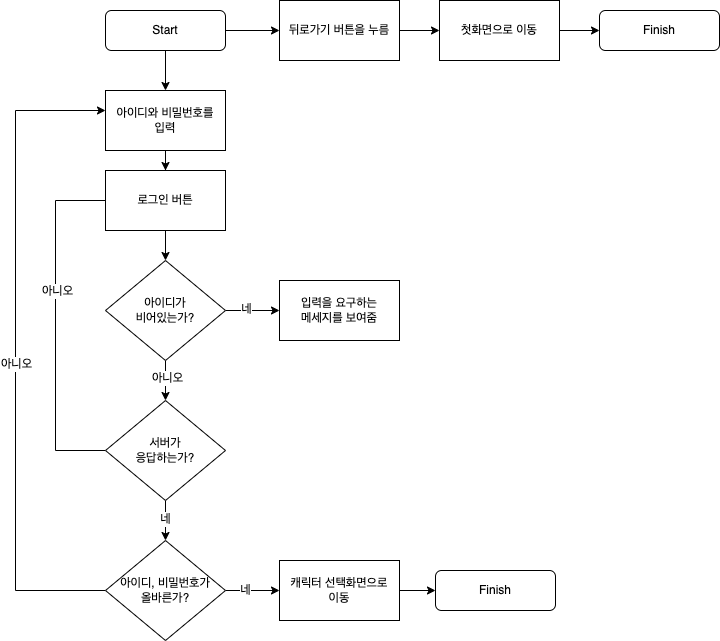

The diagram above was exported from draw.io. Its source (the exported page's mxGraphModel, read from the mxfile embedded in the PNG):
<mxGraphModel dx="1013" dy="610" grid="1" gridSize="10" guides="1" tooltips="1" connect="1" arrows="1" fold="1" page="1" pageScale="1" pageWidth="827" pageHeight="1169" math="0" shadow="0">
  <root>
    <mxCell id="WIyWlLk6GJQsqaUBKTNV-0" />
    <mxCell id="WIyWlLk6GJQsqaUBKTNV-1" parent="WIyWlLk6GJQsqaUBKTNV-0" />
    <mxCell id="bE3MxUXf2K_kWDsqfT_K-52" style="edgeStyle=orthogonalEdgeStyle;rounded=0;orthogonalLoop=1;jettySize=auto;html=1;entryX=0;entryY=0.5;entryDx=0;entryDy=0;fontSize=12;fontColor=#000000;" parent="WIyWlLk6GJQsqaUBKTNV-1" source="WIyWlLk6GJQsqaUBKTNV-3" target="bE3MxUXf2K_kWDsqfT_K-9" edge="1">
      <mxGeometry relative="1" as="geometry">
        <Array as="points" />
      </mxGeometry>
    </mxCell>
    <mxCell id="WIyWlLk6GJQsqaUBKTNV-3" value="Start" style="rounded=1;whiteSpace=wrap;html=1;fontSize=12;glass=0;strokeWidth=1;shadow=0;" parent="WIyWlLk6GJQsqaUBKTNV-1" vertex="1">
      <mxGeometry x="180" y="80" width="120" height="40" as="geometry" />
    </mxCell>
    <mxCell id="bE3MxUXf2K_kWDsqfT_K-32" value="" style="edgeStyle=orthogonalEdgeStyle;rounded=0;orthogonalLoop=1;jettySize=auto;html=1;fontSize=12;fontColor=#000000;" parent="WIyWlLk6GJQsqaUBKTNV-1" source="bE3MxUXf2K_kWDsqfT_K-2" target="bE3MxUXf2K_kWDsqfT_K-31" edge="1">
      <mxGeometry relative="1" as="geometry" />
    </mxCell>
    <mxCell id="bE3MxUXf2K_kWDsqfT_K-2" value="&lt;font style=&quot;font-size: 12px&quot;&gt;아이디와 비밀번호를&lt;br&gt;입력&lt;/font&gt;" style="rounded=0;whiteSpace=wrap;html=1;fontSize=10;" parent="WIyWlLk6GJQsqaUBKTNV-1" vertex="1">
      <mxGeometry x="180" y="160" width="120" height="60" as="geometry" />
    </mxCell>
    <mxCell id="bE3MxUXf2K_kWDsqfT_K-6" value="" style="endArrow=classic;html=1;rounded=0;fontSize=12;exitX=0.5;exitY=1;exitDx=0;exitDy=0;entryX=0.5;entryY=0;entryDx=0;entryDy=0;" parent="WIyWlLk6GJQsqaUBKTNV-1" source="WIyWlLk6GJQsqaUBKTNV-3" target="bE3MxUXf2K_kWDsqfT_K-2" edge="1">
      <mxGeometry width="50" height="50" relative="1" as="geometry">
        <mxPoint x="410" y="300" as="sourcePoint" />
        <mxPoint x="460" y="250" as="targetPoint" />
      </mxGeometry>
    </mxCell>
    <mxCell id="bE3MxUXf2K_kWDsqfT_K-16" value="" style="edgeStyle=orthogonalEdgeStyle;rounded=0;orthogonalLoop=1;jettySize=auto;html=1;fontSize=12;entryX=0;entryY=0.5;entryDx=0;entryDy=0;" parent="WIyWlLk6GJQsqaUBKTNV-1" source="bE3MxUXf2K_kWDsqfT_K-7" target="bE3MxUXf2K_kWDsqfT_K-15" edge="1">
      <mxGeometry relative="1" as="geometry">
        <Array as="points" />
      </mxGeometry>
    </mxCell>
    <mxCell id="bE3MxUXf2K_kWDsqfT_K-17" value="네" style="edgeLabel;html=1;align=center;verticalAlign=middle;resizable=0;points=[];fontSize=12;" parent="bE3MxUXf2K_kWDsqfT_K-16" vertex="1" connectable="0">
      <mxGeometry x="-0.25" y="2" relative="1" as="geometry">
        <mxPoint as="offset" />
      </mxGeometry>
    </mxCell>
    <mxCell id="bE3MxUXf2K_kWDsqfT_K-27" value="" style="edgeStyle=orthogonalEdgeStyle;rounded=0;orthogonalLoop=1;jettySize=auto;html=1;fontSize=12;fontColor=#000000;" parent="WIyWlLk6GJQsqaUBKTNV-1" source="bE3MxUXf2K_kWDsqfT_K-7" target="bE3MxUXf2K_kWDsqfT_K-26" edge="1">
      <mxGeometry relative="1" as="geometry" />
    </mxCell>
    <mxCell id="bE3MxUXf2K_kWDsqfT_K-28" value="아니오" style="edgeLabel;html=1;align=center;verticalAlign=middle;resizable=0;points=[];fontSize=12;fontColor=#000000;" parent="bE3MxUXf2K_kWDsqfT_K-27" vertex="1" connectable="0">
      <mxGeometry x="-0.1556" y="1" relative="1" as="geometry">
        <mxPoint as="offset" />
      </mxGeometry>
    </mxCell>
    <mxCell id="bE3MxUXf2K_kWDsqfT_K-7" value="아이디가&lt;br&gt;비어있는가?" style="rhombus;whiteSpace=wrap;html=1;fontSize=12;" parent="WIyWlLk6GJQsqaUBKTNV-1" vertex="1">
      <mxGeometry x="180" y="330" width="120" height="100" as="geometry" />
    </mxCell>
    <mxCell id="bE3MxUXf2K_kWDsqfT_K-24" value="" style="edgeStyle=orthogonalEdgeStyle;rounded=0;orthogonalLoop=1;jettySize=auto;html=1;fontSize=12;fontColor=#000000;" parent="WIyWlLk6GJQsqaUBKTNV-1" source="bE3MxUXf2K_kWDsqfT_K-9" target="bE3MxUXf2K_kWDsqfT_K-23" edge="1">
      <mxGeometry relative="1" as="geometry" />
    </mxCell>
    <mxCell id="bE3MxUXf2K_kWDsqfT_K-9" value="&lt;font style=&quot;font-size: 12px&quot;&gt;뒤로가기 버튼을 누름&lt;br&gt;&lt;/font&gt;" style="rounded=0;whiteSpace=wrap;html=1;fontSize=10;" parent="WIyWlLk6GJQsqaUBKTNV-1" vertex="1">
      <mxGeometry x="354" y="70" width="120" height="60" as="geometry" />
    </mxCell>
    <mxCell id="bE3MxUXf2K_kWDsqfT_K-10" value="" style="endArrow=classic;html=1;rounded=0;fontSize=12;exitX=1;exitY=0.5;exitDx=0;exitDy=0;" parent="WIyWlLk6GJQsqaUBKTNV-1" source="bE3MxUXf2K_kWDsqfT_K-23" target="bE3MxUXf2K_kWDsqfT_K-12" edge="1">
      <mxGeometry width="50" height="50" relative="1" as="geometry">
        <mxPoint x="644" y="160" as="sourcePoint" />
        <mxPoint x="664" y="90" as="targetPoint" />
      </mxGeometry>
    </mxCell>
    <mxCell id="bE3MxUXf2K_kWDsqfT_K-12" value="Finish" style="rounded=1;whiteSpace=wrap;html=1;fontSize=12;glass=0;strokeWidth=1;shadow=0;" parent="WIyWlLk6GJQsqaUBKTNV-1" vertex="1">
      <mxGeometry x="674" y="80" width="120" height="40" as="geometry" />
    </mxCell>
    <mxCell id="bE3MxUXf2K_kWDsqfT_K-15" value="입력을 요구하는&lt;br&gt;메세지를 보여줌" style="whiteSpace=wrap;html=1;" parent="WIyWlLk6GJQsqaUBKTNV-1" vertex="1">
      <mxGeometry x="354" y="350" width="120" height="60" as="geometry" />
    </mxCell>
    <mxCell id="bE3MxUXf2K_kWDsqfT_K-23" value="&lt;font style=&quot;font-size: 12px&quot;&gt;첫화면으로 이동&lt;/font&gt;" style="whiteSpace=wrap;html=1;fontSize=10;rounded=0;" parent="WIyWlLk6GJQsqaUBKTNV-1" vertex="1">
      <mxGeometry x="514" y="70" width="120" height="60" as="geometry" />
    </mxCell>
    <mxCell id="bE3MxUXf2K_kWDsqfT_K-34" style="edgeStyle=orthogonalEdgeStyle;rounded=0;orthogonalLoop=1;jettySize=auto;html=1;entryX=1;entryY=0.5;entryDx=0;entryDy=0;fontSize=12;fontColor=#000000;" parent="WIyWlLk6GJQsqaUBKTNV-1" source="bE3MxUXf2K_kWDsqfT_K-26" target="bE3MxUXf2K_kWDsqfT_K-31" edge="1">
      <mxGeometry relative="1" as="geometry">
        <Array as="points">
          <mxPoint x="130" y="520" />
          <mxPoint x="130" y="270" />
        </Array>
      </mxGeometry>
    </mxCell>
    <mxCell id="bE3MxUXf2K_kWDsqfT_K-35" value="아니오" style="edgeLabel;html=1;align=center;verticalAlign=middle;resizable=0;points=[];fontSize=12;fontColor=#000000;" parent="bE3MxUXf2K_kWDsqfT_K-34" vertex="1" connectable="0">
      <mxGeometry x="-0.3379" y="-1" relative="1" as="geometry">
        <mxPoint y="-54" as="offset" />
      </mxGeometry>
    </mxCell>
    <mxCell id="bE3MxUXf2K_kWDsqfT_K-40" value="" style="edgeStyle=orthogonalEdgeStyle;rounded=0;orthogonalLoop=1;jettySize=auto;html=1;fontSize=12;fontColor=#000000;" parent="WIyWlLk6GJQsqaUBKTNV-1" source="bE3MxUXf2K_kWDsqfT_K-26" target="bE3MxUXf2K_kWDsqfT_K-39" edge="1">
      <mxGeometry relative="1" as="geometry" />
    </mxCell>
    <mxCell id="bE3MxUXf2K_kWDsqfT_K-41" value="네" style="edgeLabel;html=1;align=center;verticalAlign=middle;resizable=0;points=[];fontSize=12;fontColor=#000000;" parent="bE3MxUXf2K_kWDsqfT_K-40" vertex="1" connectable="0">
      <mxGeometry x="-0.12" y="-1" relative="1" as="geometry">
        <mxPoint as="offset" />
      </mxGeometry>
    </mxCell>
    <mxCell id="bE3MxUXf2K_kWDsqfT_K-26" value="서버가&lt;br&gt;응답하는가?" style="rhombus;whiteSpace=wrap;html=1;" parent="WIyWlLk6GJQsqaUBKTNV-1" vertex="1">
      <mxGeometry x="180" y="470" width="120" height="100" as="geometry" />
    </mxCell>
    <mxCell id="bE3MxUXf2K_kWDsqfT_K-33" style="edgeStyle=orthogonalEdgeStyle;rounded=0;orthogonalLoop=1;jettySize=auto;html=1;fontSize=12;fontColor=#000000;" parent="WIyWlLk6GJQsqaUBKTNV-1" source="bE3MxUXf2K_kWDsqfT_K-31" target="bE3MxUXf2K_kWDsqfT_K-7" edge="1">
      <mxGeometry relative="1" as="geometry" />
    </mxCell>
    <mxCell id="bE3MxUXf2K_kWDsqfT_K-31" value="&lt;font style=&quot;font-size: 12px&quot;&gt;로그인 버튼&lt;/font&gt;" style="whiteSpace=wrap;html=1;fontSize=10;rounded=0;" parent="WIyWlLk6GJQsqaUBKTNV-1" vertex="1">
      <mxGeometry x="180" y="240" width="120" height="60" as="geometry" />
    </mxCell>
    <mxCell id="bE3MxUXf2K_kWDsqfT_K-43" value="" style="edgeStyle=orthogonalEdgeStyle;rounded=0;orthogonalLoop=1;jettySize=auto;html=1;fontSize=12;fontColor=#000000;" parent="WIyWlLk6GJQsqaUBKTNV-1" source="bE3MxUXf2K_kWDsqfT_K-39" target="bE3MxUXf2K_kWDsqfT_K-42" edge="1">
      <mxGeometry relative="1" as="geometry" />
    </mxCell>
    <mxCell id="bE3MxUXf2K_kWDsqfT_K-48" value="네" style="edgeLabel;html=1;align=center;verticalAlign=middle;resizable=0;points=[];fontSize=12;fontColor=#000000;" parent="bE3MxUXf2K_kWDsqfT_K-43" vertex="1" connectable="0">
      <mxGeometry x="-0.2963" y="1" relative="1" as="geometry">
        <mxPoint as="offset" />
      </mxGeometry>
    </mxCell>
    <mxCell id="bE3MxUXf2K_kWDsqfT_K-49" style="edgeStyle=orthogonalEdgeStyle;rounded=0;orthogonalLoop=1;jettySize=auto;html=1;fontSize=12;fontColor=#000000;" parent="WIyWlLk6GJQsqaUBKTNV-1" source="bE3MxUXf2K_kWDsqfT_K-39" target="bE3MxUXf2K_kWDsqfT_K-2" edge="1">
      <mxGeometry relative="1" as="geometry">
        <Array as="points">
          <mxPoint x="90" y="660" />
          <mxPoint x="90" y="180" />
        </Array>
      </mxGeometry>
    </mxCell>
    <mxCell id="bE3MxUXf2K_kWDsqfT_K-51" value="아니오" style="edgeLabel;html=1;align=center;verticalAlign=middle;resizable=0;points=[];fontSize=12;fontColor=#000000;" parent="bE3MxUXf2K_kWDsqfT_K-49" vertex="1" connectable="0">
      <mxGeometry x="-0.0385" relative="1" as="geometry">
        <mxPoint as="offset" />
      </mxGeometry>
    </mxCell>
    <mxCell id="bE3MxUXf2K_kWDsqfT_K-39" value="아이디, 비밀번호가&lt;br&gt;올바른가?" style="rhombus;whiteSpace=wrap;html=1;" parent="WIyWlLk6GJQsqaUBKTNV-1" vertex="1">
      <mxGeometry x="180" y="610" width="120" height="100" as="geometry" />
    </mxCell>
    <mxCell id="bE3MxUXf2K_kWDsqfT_K-47" style="edgeStyle=orthogonalEdgeStyle;rounded=0;orthogonalLoop=1;jettySize=auto;html=1;entryX=0;entryY=0.5;entryDx=0;entryDy=0;fontSize=12;fontColor=#000000;" parent="WIyWlLk6GJQsqaUBKTNV-1" source="bE3MxUXf2K_kWDsqfT_K-42" target="bE3MxUXf2K_kWDsqfT_K-46" edge="1">
      <mxGeometry relative="1" as="geometry" />
    </mxCell>
    <mxCell id="bE3MxUXf2K_kWDsqfT_K-42" value="캐릭터 선택화면으로&lt;br&gt;이동" style="whiteSpace=wrap;html=1;" parent="WIyWlLk6GJQsqaUBKTNV-1" vertex="1">
      <mxGeometry x="354" y="630" width="120" height="60" as="geometry" />
    </mxCell>
    <mxCell id="bE3MxUXf2K_kWDsqfT_K-46" value="Finish" style="rounded=1;whiteSpace=wrap;html=1;fontSize=12;glass=0;strokeWidth=1;shadow=0;" parent="WIyWlLk6GJQsqaUBKTNV-1" vertex="1">
      <mxGeometry x="510" y="640" width="120" height="40" as="geometry" />
    </mxCell>
  </root>
</mxGraphModel>